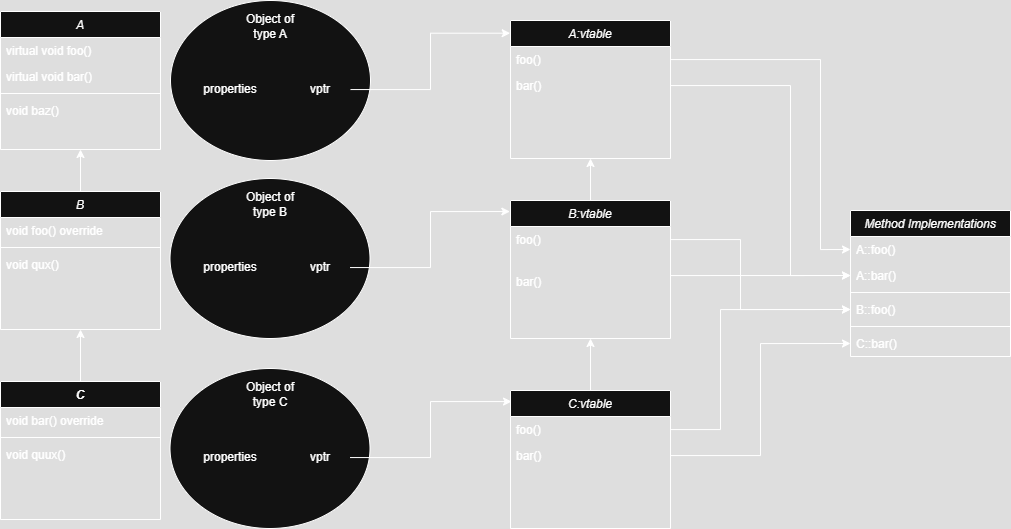

The diagram above was exported from draw.io. Its source (the exported page's mxGraphModel, read from the mxfile embedded in the PNG):
<mxGraphModel dx="1226" dy="746" grid="1" gridSize="10" guides="1" tooltips="1" connect="1" arrows="1" fold="1" page="1" pageScale="1" pageWidth="827" pageHeight="1169" math="0" shadow="0">
  <root>
    <mxCell id="WIyWlLk6GJQsqaUBKTNV-0" />
    <mxCell id="WIyWlLk6GJQsqaUBKTNV-1" parent="WIyWlLk6GJQsqaUBKTNV-0" />
    <mxCell id="zkfFHV4jXpPFQw0GAbJ--0" value="A" style="swimlane;fontStyle=2;align=center;verticalAlign=top;childLayout=stackLayout;horizontal=1;startSize=26;horizontalStack=0;resizeParent=1;resizeLast=0;collapsible=1;marginBottom=0;rounded=0;shadow=0;strokeWidth=1;" parent="WIyWlLk6GJQsqaUBKTNV-1" vertex="1">
      <mxGeometry x="10" y="111" width="160" height="138" as="geometry">
        <mxRectangle x="230" y="140" width="160" height="26" as="alternateBounds" />
      </mxGeometry>
    </mxCell>
    <mxCell id="lsb6BB-wjCj5AgEGuBgU-3" value="virtual void foo()" style="text;align=left;verticalAlign=top;spacingLeft=4;spacingRight=4;overflow=hidden;rotatable=0;points=[[0,0.5],[1,0.5]];portConstraint=eastwest;" vertex="1" parent="zkfFHV4jXpPFQw0GAbJ--0">
      <mxGeometry y="26" width="160" height="26" as="geometry" />
    </mxCell>
    <mxCell id="zkfFHV4jXpPFQw0GAbJ--1" value="virtual void bar()" style="text;align=left;verticalAlign=top;spacingLeft=4;spacingRight=4;overflow=hidden;rotatable=0;points=[[0,0.5],[1,0.5]];portConstraint=eastwest;" parent="zkfFHV4jXpPFQw0GAbJ--0" vertex="1">
      <mxGeometry y="52" width="160" height="26" as="geometry" />
    </mxCell>
    <mxCell id="zkfFHV4jXpPFQw0GAbJ--4" value="" style="line;html=1;strokeWidth=1;align=left;verticalAlign=middle;spacingTop=-1;spacingLeft=3;spacingRight=3;rotatable=0;labelPosition=right;points=[];portConstraint=eastwest;" parent="zkfFHV4jXpPFQw0GAbJ--0" vertex="1">
      <mxGeometry y="78" width="160" height="8" as="geometry" />
    </mxCell>
    <mxCell id="lsb6BB-wjCj5AgEGuBgU-4" value="void baz()" style="text;align=left;verticalAlign=top;spacingLeft=4;spacingRight=4;overflow=hidden;rotatable=0;points=[[0,0.5],[1,0.5]];portConstraint=eastwest;" vertex="1" parent="zkfFHV4jXpPFQw0GAbJ--0">
      <mxGeometry y="86" width="160" height="26" as="geometry" />
    </mxCell>
    <mxCell id="lsb6BB-wjCj5AgEGuBgU-0" value="A:vtable" style="swimlane;fontStyle=2;align=center;verticalAlign=top;childLayout=stackLayout;horizontal=1;startSize=26;horizontalStack=0;resizeParent=1;resizeLast=0;collapsible=1;marginBottom=0;rounded=0;shadow=0;strokeWidth=1;" vertex="1" parent="WIyWlLk6GJQsqaUBKTNV-1">
      <mxGeometry x="520" y="120" width="160" height="138" as="geometry">
        <mxRectangle x="230" y="140" width="160" height="26" as="alternateBounds" />
      </mxGeometry>
    </mxCell>
    <mxCell id="lsb6BB-wjCj5AgEGuBgU-5" value="foo()" style="text;align=left;verticalAlign=top;spacingLeft=4;spacingRight=4;overflow=hidden;rotatable=0;points=[[0,0.5],[1,0.5]];portConstraint=eastwest;" vertex="1" parent="lsb6BB-wjCj5AgEGuBgU-0">
      <mxGeometry y="26" width="160" height="26" as="geometry" />
    </mxCell>
    <mxCell id="lsb6BB-wjCj5AgEGuBgU-1" value="bar()" style="text;align=left;verticalAlign=top;spacingLeft=4;spacingRight=4;overflow=hidden;rotatable=0;points=[[0,0.5],[1,0.5]];portConstraint=eastwest;" vertex="1" parent="lsb6BB-wjCj5AgEGuBgU-0">
      <mxGeometry y="52" width="160" height="26" as="geometry" />
    </mxCell>
    <mxCell id="lsb6BB-wjCj5AgEGuBgU-17" style="edgeStyle=orthogonalEdgeStyle;rounded=0;orthogonalLoop=1;jettySize=auto;html=1;entryX=0.5;entryY=1;entryDx=0;entryDy=0;" edge="1" parent="WIyWlLk6GJQsqaUBKTNV-1" source="lsb6BB-wjCj5AgEGuBgU-6" target="zkfFHV4jXpPFQw0GAbJ--0">
      <mxGeometry relative="1" as="geometry" />
    </mxCell>
    <mxCell id="lsb6BB-wjCj5AgEGuBgU-6" value="B" style="swimlane;fontStyle=2;align=center;verticalAlign=top;childLayout=stackLayout;horizontal=1;startSize=26;horizontalStack=0;resizeParent=1;resizeLast=0;collapsible=1;marginBottom=0;rounded=0;shadow=0;strokeWidth=1;" vertex="1" parent="WIyWlLk6GJQsqaUBKTNV-1">
      <mxGeometry x="10" y="291" width="160" height="138" as="geometry">
        <mxRectangle x="230" y="140" width="160" height="26" as="alternateBounds" />
      </mxGeometry>
    </mxCell>
    <mxCell id="lsb6BB-wjCj5AgEGuBgU-7" value="void foo() override" style="text;align=left;verticalAlign=top;spacingLeft=4;spacingRight=4;overflow=hidden;rotatable=0;points=[[0,0.5],[1,0.5]];portConstraint=eastwest;" vertex="1" parent="lsb6BB-wjCj5AgEGuBgU-6">
      <mxGeometry y="26" width="160" height="26" as="geometry" />
    </mxCell>
    <mxCell id="lsb6BB-wjCj5AgEGuBgU-9" value="" style="line;html=1;strokeWidth=1;align=left;verticalAlign=middle;spacingTop=-1;spacingLeft=3;spacingRight=3;rotatable=0;labelPosition=right;points=[];portConstraint=eastwest;" vertex="1" parent="lsb6BB-wjCj5AgEGuBgU-6">
      <mxGeometry y="52" width="160" height="8" as="geometry" />
    </mxCell>
    <mxCell id="lsb6BB-wjCj5AgEGuBgU-10" value="void qux()" style="text;align=left;verticalAlign=top;spacingLeft=4;spacingRight=4;overflow=hidden;rotatable=0;points=[[0,0.5],[1,0.5]];portConstraint=eastwest;" vertex="1" parent="lsb6BB-wjCj5AgEGuBgU-6">
      <mxGeometry y="60" width="160" height="26" as="geometry" />
    </mxCell>
    <mxCell id="lsb6BB-wjCj5AgEGuBgU-16" style="edgeStyle=orthogonalEdgeStyle;rounded=0;orthogonalLoop=1;jettySize=auto;html=1;entryX=0.5;entryY=1;entryDx=0;entryDy=0;" edge="1" parent="WIyWlLk6GJQsqaUBKTNV-1" source="lsb6BB-wjCj5AgEGuBgU-11" target="lsb6BB-wjCj5AgEGuBgU-6">
      <mxGeometry relative="1" as="geometry" />
    </mxCell>
    <mxCell id="lsb6BB-wjCj5AgEGuBgU-11" value="C" style="swimlane;fontStyle=3;align=center;verticalAlign=top;childLayout=stackLayout;horizontal=1;startSize=26;horizontalStack=0;resizeParent=1;resizeLast=0;collapsible=1;marginBottom=0;rounded=0;shadow=0;strokeWidth=1;" vertex="1" parent="WIyWlLk6GJQsqaUBKTNV-1">
      <mxGeometry x="10" y="481" width="160" height="138" as="geometry">
        <mxRectangle x="230" y="140" width="160" height="26" as="alternateBounds" />
      </mxGeometry>
    </mxCell>
    <mxCell id="lsb6BB-wjCj5AgEGuBgU-13" value="void bar() override" style="text;align=left;verticalAlign=top;spacingLeft=4;spacingRight=4;overflow=hidden;rotatable=0;points=[[0,0.5],[1,0.5]];portConstraint=eastwest;" vertex="1" parent="lsb6BB-wjCj5AgEGuBgU-11">
      <mxGeometry y="26" width="160" height="26" as="geometry" />
    </mxCell>
    <mxCell id="lsb6BB-wjCj5AgEGuBgU-14" value="" style="line;html=1;strokeWidth=1;align=left;verticalAlign=middle;spacingTop=-1;spacingLeft=3;spacingRight=3;rotatable=0;labelPosition=right;points=[];portConstraint=eastwest;" vertex="1" parent="lsb6BB-wjCj5AgEGuBgU-11">
      <mxGeometry y="52" width="160" height="8" as="geometry" />
    </mxCell>
    <mxCell id="lsb6BB-wjCj5AgEGuBgU-15" value="void quux()" style="text;align=left;verticalAlign=top;spacingLeft=4;spacingRight=4;overflow=hidden;rotatable=0;points=[[0,0.5],[1,0.5]];portConstraint=eastwest;" vertex="1" parent="lsb6BB-wjCj5AgEGuBgU-11">
      <mxGeometry y="60" width="160" height="26" as="geometry" />
    </mxCell>
    <mxCell id="lsb6BB-wjCj5AgEGuBgU-27" style="edgeStyle=orthogonalEdgeStyle;rounded=0;orthogonalLoop=1;jettySize=auto;html=1;entryX=0.5;entryY=1;entryDx=0;entryDy=0;" edge="1" parent="WIyWlLk6GJQsqaUBKTNV-1" source="lsb6BB-wjCj5AgEGuBgU-18" target="lsb6BB-wjCj5AgEGuBgU-0">
      <mxGeometry relative="1" as="geometry" />
    </mxCell>
    <mxCell id="lsb6BB-wjCj5AgEGuBgU-18" value="B:vtable" style="swimlane;fontStyle=2;align=center;verticalAlign=top;childLayout=stackLayout;horizontal=1;startSize=26;horizontalStack=0;resizeParent=1;resizeLast=0;collapsible=1;marginBottom=0;rounded=0;shadow=0;strokeWidth=1;" vertex="1" parent="WIyWlLk6GJQsqaUBKTNV-1">
      <mxGeometry x="520" y="300" width="160" height="138" as="geometry">
        <mxRectangle x="230" y="140" width="160" height="26" as="alternateBounds" />
      </mxGeometry>
    </mxCell>
    <mxCell id="lsb6BB-wjCj5AgEGuBgU-19" value="foo()" style="text;align=left;verticalAlign=top;spacingLeft=4;spacingRight=4;overflow=hidden;rotatable=0;points=[[0,0.5],[1,0.5]];portConstraint=eastwest;" vertex="1" parent="lsb6BB-wjCj5AgEGuBgU-18">
      <mxGeometry y="26" width="160" height="26" as="geometry" />
    </mxCell>
    <mxCell id="lsb6BB-wjCj5AgEGuBgU-45" value="" style="line;html=1;strokeWidth=1;align=left;verticalAlign=middle;spacingTop=-1;spacingLeft=3;spacingRight=3;rotatable=0;labelPosition=right;points=[];portConstraint=eastwest;fillColor=none;strokeColor=none;" vertex="1" parent="lsb6BB-wjCj5AgEGuBgU-18">
      <mxGeometry y="52" width="160" height="8" as="geometry" />
    </mxCell>
    <mxCell id="lsb6BB-wjCj5AgEGuBgU-46" value="" style="line;html=1;strokeWidth=1;align=left;verticalAlign=middle;spacingTop=-1;spacingLeft=3;spacingRight=3;rotatable=0;labelPosition=right;points=[];portConstraint=eastwest;fillColor=none;strokeColor=none;" vertex="1" parent="lsb6BB-wjCj5AgEGuBgU-18">
      <mxGeometry y="60" width="160" height="8" as="geometry" />
    </mxCell>
    <mxCell id="lsb6BB-wjCj5AgEGuBgU-20" value="bar()" style="text;align=left;verticalAlign=top;spacingLeft=4;spacingRight=4;overflow=hidden;rotatable=0;points=[[0,0.5],[1,0.5]];portConstraint=eastwest;" vertex="1" parent="lsb6BB-wjCj5AgEGuBgU-18">
      <mxGeometry y="68" width="160" height="26" as="geometry" />
    </mxCell>
    <mxCell id="lsb6BB-wjCj5AgEGuBgU-26" style="edgeStyle=orthogonalEdgeStyle;rounded=0;orthogonalLoop=1;jettySize=auto;html=1;entryX=0.5;entryY=1;entryDx=0;entryDy=0;" edge="1" parent="WIyWlLk6GJQsqaUBKTNV-1" source="lsb6BB-wjCj5AgEGuBgU-22" target="lsb6BB-wjCj5AgEGuBgU-18">
      <mxGeometry relative="1" as="geometry" />
    </mxCell>
    <mxCell id="lsb6BB-wjCj5AgEGuBgU-22" value="C:vtable" style="swimlane;fontStyle=2;align=center;verticalAlign=top;childLayout=stackLayout;horizontal=1;startSize=26;horizontalStack=0;resizeParent=1;resizeLast=0;collapsible=1;marginBottom=0;rounded=0;shadow=0;strokeWidth=1;" vertex="1" parent="WIyWlLk6GJQsqaUBKTNV-1">
      <mxGeometry x="520" y="490" width="160" height="138" as="geometry">
        <mxRectangle x="230" y="140" width="160" height="26" as="alternateBounds" />
      </mxGeometry>
    </mxCell>
    <mxCell id="lsb6BB-wjCj5AgEGuBgU-23" value="foo()" style="text;align=left;verticalAlign=top;spacingLeft=4;spacingRight=4;overflow=hidden;rotatable=0;points=[[0,0.5],[1,0.5]];portConstraint=eastwest;" vertex="1" parent="lsb6BB-wjCj5AgEGuBgU-22">
      <mxGeometry y="26" width="160" height="26" as="geometry" />
    </mxCell>
    <mxCell id="lsb6BB-wjCj5AgEGuBgU-24" value="bar()" style="text;align=left;verticalAlign=top;spacingLeft=4;spacingRight=4;overflow=hidden;rotatable=0;points=[[0,0.5],[1,0.5]];portConstraint=eastwest;" vertex="1" parent="lsb6BB-wjCj5AgEGuBgU-22">
      <mxGeometry y="52" width="160" height="26" as="geometry" />
    </mxCell>
    <mxCell id="lsb6BB-wjCj5AgEGuBgU-29" value="Method Implementations" style="swimlane;fontStyle=2;align=center;verticalAlign=top;childLayout=stackLayout;horizontal=1;startSize=26;horizontalStack=0;resizeParent=1;resizeLast=0;collapsible=1;marginBottom=0;rounded=0;shadow=0;strokeWidth=1;" vertex="1" parent="WIyWlLk6GJQsqaUBKTNV-1">
      <mxGeometry x="860" y="310" width="160" height="146" as="geometry">
        <mxRectangle x="230" y="140" width="160" height="26" as="alternateBounds" />
      </mxGeometry>
    </mxCell>
    <mxCell id="lsb6BB-wjCj5AgEGuBgU-28" value="A::foo()" style="text;align=left;verticalAlign=top;spacingLeft=4;spacingRight=4;overflow=hidden;rotatable=0;points=[[0,0.5],[1,0.5]];portConstraint=eastwest;" vertex="1" parent="lsb6BB-wjCj5AgEGuBgU-29">
      <mxGeometry y="26" width="160" height="26" as="geometry" />
    </mxCell>
    <mxCell id="lsb6BB-wjCj5AgEGuBgU-33" value="A::bar()" style="text;align=left;verticalAlign=top;spacingLeft=4;spacingRight=4;overflow=hidden;rotatable=0;points=[[0,0.5],[1,0.5]];portConstraint=eastwest;" vertex="1" parent="lsb6BB-wjCj5AgEGuBgU-29">
      <mxGeometry y="52" width="160" height="26" as="geometry" />
    </mxCell>
    <mxCell id="lsb6BB-wjCj5AgEGuBgU-34" value="" style="line;html=1;strokeWidth=1;align=left;verticalAlign=middle;spacingTop=-1;spacingLeft=3;spacingRight=3;rotatable=0;labelPosition=right;points=[];portConstraint=eastwest;" vertex="1" parent="lsb6BB-wjCj5AgEGuBgU-29">
      <mxGeometry y="78" width="160" height="8" as="geometry" />
    </mxCell>
    <mxCell id="lsb6BB-wjCj5AgEGuBgU-35" value="B::foo()" style="text;align=left;verticalAlign=top;spacingLeft=4;spacingRight=4;overflow=hidden;rotatable=0;points=[[0,0.5],[1,0.5]];portConstraint=eastwest;" vertex="1" parent="lsb6BB-wjCj5AgEGuBgU-29">
      <mxGeometry y="86" width="160" height="26" as="geometry" />
    </mxCell>
    <mxCell id="lsb6BB-wjCj5AgEGuBgU-37" value="" style="line;html=1;strokeWidth=1;align=left;verticalAlign=middle;spacingTop=-1;spacingLeft=3;spacingRight=3;rotatable=0;labelPosition=right;points=[];portConstraint=eastwest;" vertex="1" parent="lsb6BB-wjCj5AgEGuBgU-29">
      <mxGeometry y="112" width="160" height="8" as="geometry" />
    </mxCell>
    <mxCell id="lsb6BB-wjCj5AgEGuBgU-36" value="C::bar()" style="text;align=left;verticalAlign=top;spacingLeft=4;spacingRight=4;overflow=hidden;rotatable=0;points=[[0,0.5],[1,0.5]];portConstraint=eastwest;" vertex="1" parent="lsb6BB-wjCj5AgEGuBgU-29">
      <mxGeometry y="120" width="160" height="26" as="geometry" />
    </mxCell>
    <mxCell id="lsb6BB-wjCj5AgEGuBgU-38" style="edgeStyle=orthogonalEdgeStyle;rounded=0;orthogonalLoop=1;jettySize=auto;html=1;entryX=0;entryY=0.5;entryDx=0;entryDy=0;" edge="1" parent="WIyWlLk6GJQsqaUBKTNV-1" source="lsb6BB-wjCj5AgEGuBgU-19" target="lsb6BB-wjCj5AgEGuBgU-35">
      <mxGeometry relative="1" as="geometry">
        <Array as="points">
          <mxPoint x="750" y="339" />
          <mxPoint x="750" y="409" />
        </Array>
      </mxGeometry>
    </mxCell>
    <mxCell id="lsb6BB-wjCj5AgEGuBgU-39" style="edgeStyle=orthogonalEdgeStyle;rounded=0;orthogonalLoop=1;jettySize=auto;html=1;entryX=0;entryY=0.5;entryDx=0;entryDy=0;" edge="1" parent="WIyWlLk6GJQsqaUBKTNV-1" source="lsb6BB-wjCj5AgEGuBgU-24" target="lsb6BB-wjCj5AgEGuBgU-36">
      <mxGeometry relative="1" as="geometry" />
    </mxCell>
    <mxCell id="lsb6BB-wjCj5AgEGuBgU-40" style="edgeStyle=orthogonalEdgeStyle;rounded=0;orthogonalLoop=1;jettySize=auto;html=1;entryX=0;entryY=0.5;entryDx=0;entryDy=0;" edge="1" parent="WIyWlLk6GJQsqaUBKTNV-1" source="lsb6BB-wjCj5AgEGuBgU-23" target="lsb6BB-wjCj5AgEGuBgU-35">
      <mxGeometry relative="1" as="geometry">
        <Array as="points">
          <mxPoint x="730" y="529" />
          <mxPoint x="730" y="409" />
        </Array>
      </mxGeometry>
    </mxCell>
    <mxCell id="lsb6BB-wjCj5AgEGuBgU-41" style="edgeStyle=orthogonalEdgeStyle;rounded=0;orthogonalLoop=1;jettySize=auto;html=1;entryX=0;entryY=0.5;entryDx=0;entryDy=0;" edge="1" parent="WIyWlLk6GJQsqaUBKTNV-1" target="lsb6BB-wjCj5AgEGuBgU-33">
      <mxGeometry relative="1" as="geometry">
        <mxPoint x="680" y="380" as="sourcePoint" />
        <Array as="points">
          <mxPoint x="680" y="375" />
        </Array>
      </mxGeometry>
    </mxCell>
    <mxCell id="lsb6BB-wjCj5AgEGuBgU-42" style="edgeStyle=orthogonalEdgeStyle;rounded=0;orthogonalLoop=1;jettySize=auto;html=1;entryX=0;entryY=0.5;entryDx=0;entryDy=0;" edge="1" parent="WIyWlLk6GJQsqaUBKTNV-1" source="lsb6BB-wjCj5AgEGuBgU-1" target="lsb6BB-wjCj5AgEGuBgU-33">
      <mxGeometry relative="1" as="geometry">
        <Array as="points">
          <mxPoint x="800" y="185" />
          <mxPoint x="800" y="375" />
        </Array>
      </mxGeometry>
    </mxCell>
    <mxCell id="lsb6BB-wjCj5AgEGuBgU-43" style="edgeStyle=orthogonalEdgeStyle;rounded=0;orthogonalLoop=1;jettySize=auto;html=1;entryX=0;entryY=0.5;entryDx=0;entryDy=0;" edge="1" parent="WIyWlLk6GJQsqaUBKTNV-1" source="lsb6BB-wjCj5AgEGuBgU-5" target="lsb6BB-wjCj5AgEGuBgU-28">
      <mxGeometry relative="1" as="geometry">
        <Array as="points">
          <mxPoint x="830" y="159" />
          <mxPoint x="830" y="349" />
        </Array>
      </mxGeometry>
    </mxCell>
    <mxCell id="lsb6BB-wjCj5AgEGuBgU-47" value="" style="ellipse;whiteSpace=wrap;html=1;" vertex="1" parent="WIyWlLk6GJQsqaUBKTNV-1">
      <mxGeometry x="180" y="100" width="200" height="160" as="geometry" />
    </mxCell>
    <mxCell id="lsb6BB-wjCj5AgEGuBgU-48" value="Object of type A" style="text;html=1;align=center;verticalAlign=middle;whiteSpace=wrap;rounded=0;" vertex="1" parent="WIyWlLk6GJQsqaUBKTNV-1">
      <mxGeometry x="250" y="111" width="60" height="30" as="geometry" />
    </mxCell>
    <mxCell id="lsb6BB-wjCj5AgEGuBgU-49" value="properties" style="text;html=1;align=center;verticalAlign=middle;whiteSpace=wrap;rounded=0;" vertex="1" parent="WIyWlLk6GJQsqaUBKTNV-1">
      <mxGeometry x="210" y="174" width="60" height="30" as="geometry" />
    </mxCell>
    <mxCell id="lsb6BB-wjCj5AgEGuBgU-50" value="vptr" style="text;html=1;align=center;verticalAlign=middle;whiteSpace=wrap;rounded=0;" vertex="1" parent="WIyWlLk6GJQsqaUBKTNV-1">
      <mxGeometry x="300" y="174" width="60" height="30" as="geometry" />
    </mxCell>
    <mxCell id="lsb6BB-wjCj5AgEGuBgU-51" style="edgeStyle=orthogonalEdgeStyle;rounded=0;orthogonalLoop=1;jettySize=auto;html=1;entryX=-0.002;entryY=0.092;entryDx=0;entryDy=0;entryPerimeter=0;" edge="1" parent="WIyWlLk6GJQsqaUBKTNV-1" source="lsb6BB-wjCj5AgEGuBgU-50" target="lsb6BB-wjCj5AgEGuBgU-0">
      <mxGeometry relative="1" as="geometry" />
    </mxCell>
    <mxCell id="lsb6BB-wjCj5AgEGuBgU-57" value="" style="ellipse;whiteSpace=wrap;html=1;" vertex="1" parent="WIyWlLk6GJQsqaUBKTNV-1">
      <mxGeometry x="179.5" y="278" width="200" height="160" as="geometry" />
    </mxCell>
    <mxCell id="lsb6BB-wjCj5AgEGuBgU-58" value="Object of type B" style="text;html=1;align=center;verticalAlign=middle;whiteSpace=wrap;rounded=0;" vertex="1" parent="WIyWlLk6GJQsqaUBKTNV-1">
      <mxGeometry x="249.5" y="289" width="60" height="30" as="geometry" />
    </mxCell>
    <mxCell id="lsb6BB-wjCj5AgEGuBgU-59" value="properties" style="text;html=1;align=center;verticalAlign=middle;whiteSpace=wrap;rounded=0;" vertex="1" parent="WIyWlLk6GJQsqaUBKTNV-1">
      <mxGeometry x="209.5" y="352" width="60" height="30" as="geometry" />
    </mxCell>
    <mxCell id="lsb6BB-wjCj5AgEGuBgU-60" value="vptr" style="text;html=1;align=center;verticalAlign=middle;whiteSpace=wrap;rounded=0;" vertex="1" parent="WIyWlLk6GJQsqaUBKTNV-1">
      <mxGeometry x="299.5" y="352" width="60" height="30" as="geometry" />
    </mxCell>
    <mxCell id="lsb6BB-wjCj5AgEGuBgU-61" style="edgeStyle=orthogonalEdgeStyle;rounded=0;orthogonalLoop=1;jettySize=auto;html=1;entryX=-0.004;entryY=0.08;entryDx=0;entryDy=0;entryPerimeter=0;" edge="1" parent="WIyWlLk6GJQsqaUBKTNV-1" source="lsb6BB-wjCj5AgEGuBgU-60" target="lsb6BB-wjCj5AgEGuBgU-18">
      <mxGeometry relative="1" as="geometry">
        <mxPoint x="519.5" y="311" as="targetPoint" />
        <Array as="points">
          <mxPoint x="440" y="367" />
          <mxPoint x="440" y="311" />
        </Array>
      </mxGeometry>
    </mxCell>
    <mxCell id="lsb6BB-wjCj5AgEGuBgU-67" value="" style="ellipse;whiteSpace=wrap;html=1;" vertex="1" parent="WIyWlLk6GJQsqaUBKTNV-1">
      <mxGeometry x="179.5" y="468" width="200" height="160" as="geometry" />
    </mxCell>
    <mxCell id="lsb6BB-wjCj5AgEGuBgU-68" value="Object of type C" style="text;html=1;align=center;verticalAlign=middle;whiteSpace=wrap;rounded=0;" vertex="1" parent="WIyWlLk6GJQsqaUBKTNV-1">
      <mxGeometry x="249.5" y="479" width="60" height="30" as="geometry" />
    </mxCell>
    <mxCell id="lsb6BB-wjCj5AgEGuBgU-69" value="properties" style="text;html=1;align=center;verticalAlign=middle;whiteSpace=wrap;rounded=0;" vertex="1" parent="WIyWlLk6GJQsqaUBKTNV-1">
      <mxGeometry x="209.5" y="542" width="60" height="30" as="geometry" />
    </mxCell>
    <mxCell id="lsb6BB-wjCj5AgEGuBgU-70" value="vptr" style="text;html=1;align=center;verticalAlign=middle;whiteSpace=wrap;rounded=0;" vertex="1" parent="WIyWlLk6GJQsqaUBKTNV-1">
      <mxGeometry x="299.5" y="542" width="60" height="30" as="geometry" />
    </mxCell>
    <mxCell id="lsb6BB-wjCj5AgEGuBgU-71" style="edgeStyle=orthogonalEdgeStyle;rounded=0;orthogonalLoop=1;jettySize=auto;html=1;" edge="1" parent="WIyWlLk6GJQsqaUBKTNV-1" source="lsb6BB-wjCj5AgEGuBgU-70">
      <mxGeometry relative="1" as="geometry">
        <mxPoint x="521" y="501" as="targetPoint" />
        <Array as="points">
          <mxPoint x="440" y="557" />
          <mxPoint x="440" y="501" />
          <mxPoint x="521" y="501" />
        </Array>
      </mxGeometry>
    </mxCell>
  </root>
</mxGraphModel>